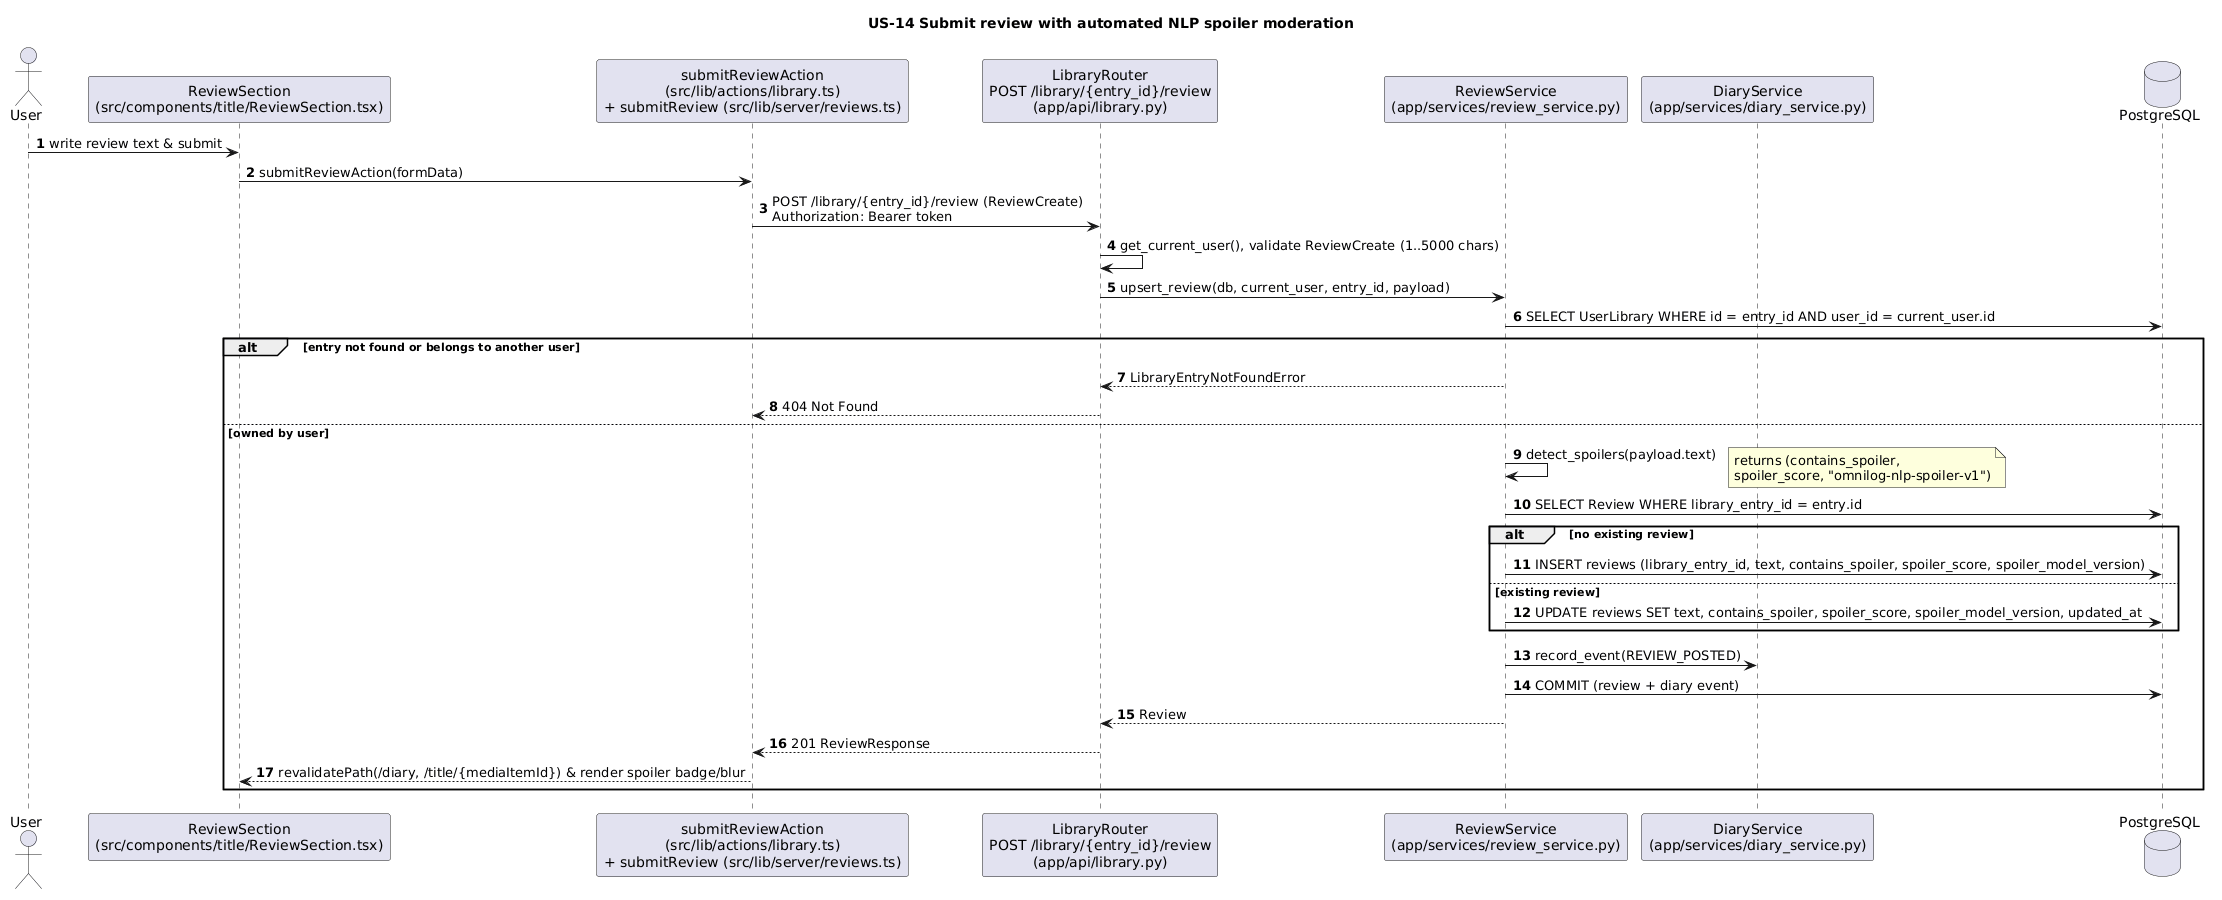

The diagram above was rendered by PlantUML. Its source (embedded in the PNG):
@startuml 10-us14-review
title US-14 Submit review with automated NLP spoiler moderation
skinparam shadowing false
skinparam defaultFontName Helvetica
skinparam sequenceMessageAlign left
autonumber
actor User
participant "ReviewSection\n(src/components/title/ReviewSection.tsx)" as UI
participant "submitReviewAction\n(src/lib/actions/library.ts)\n+ submitReview (src/lib/server/reviews.ts)" as ACT
participant "LibraryRouter\nPOST /library/{entry_id}/review\n(app/api/library.py)" as API
participant "ReviewService\n(app/services/review_service.py)" as SVC
participant "DiaryService\n(app/services/diary_service.py)" as DIA
database PostgreSQL as DB

User -> UI : write review text & submit
UI -> ACT : submitReviewAction(formData)
ACT -> API : POST /library/{entry_id}/review (ReviewCreate)\nAuthorization: Bearer token
API -> API : get_current_user(), validate ReviewCreate (1..5000 chars)
API -> SVC : upsert_review(db, current_user, entry_id, payload)
SVC -> DB : SELECT UserLibrary WHERE id = entry_id AND user_id = current_user.id
alt entry not found or belongs to another user
  SVC --> API : LibraryEntryNotFoundError
  API --> ACT : 404 Not Found
else owned by user
  SVC -> SVC : detect_spoilers(payload.text)
  note right: returns (contains_spoiler,\nspoiler_score, "omnilog-nlp-spoiler-v1")
  SVC -> DB : SELECT Review WHERE library_entry_id = entry.id
  alt no existing review
    SVC -> DB : INSERT reviews (library_entry_id, text, contains_spoiler, spoiler_score, spoiler_model_version)
  else existing review
    SVC -> DB : UPDATE reviews SET text, contains_spoiler, spoiler_score, spoiler_model_version, updated_at
  end
  SVC -> DIA : record_event(REVIEW_POSTED)
  SVC -> DB : COMMIT (review + diary event)
  SVC --> API : Review
  API --> ACT : 201 ReviewResponse
  ACT --> UI : revalidatePath(/diary, /title/{mediaItemId}) & render spoiler badge/blur
end
@enduml